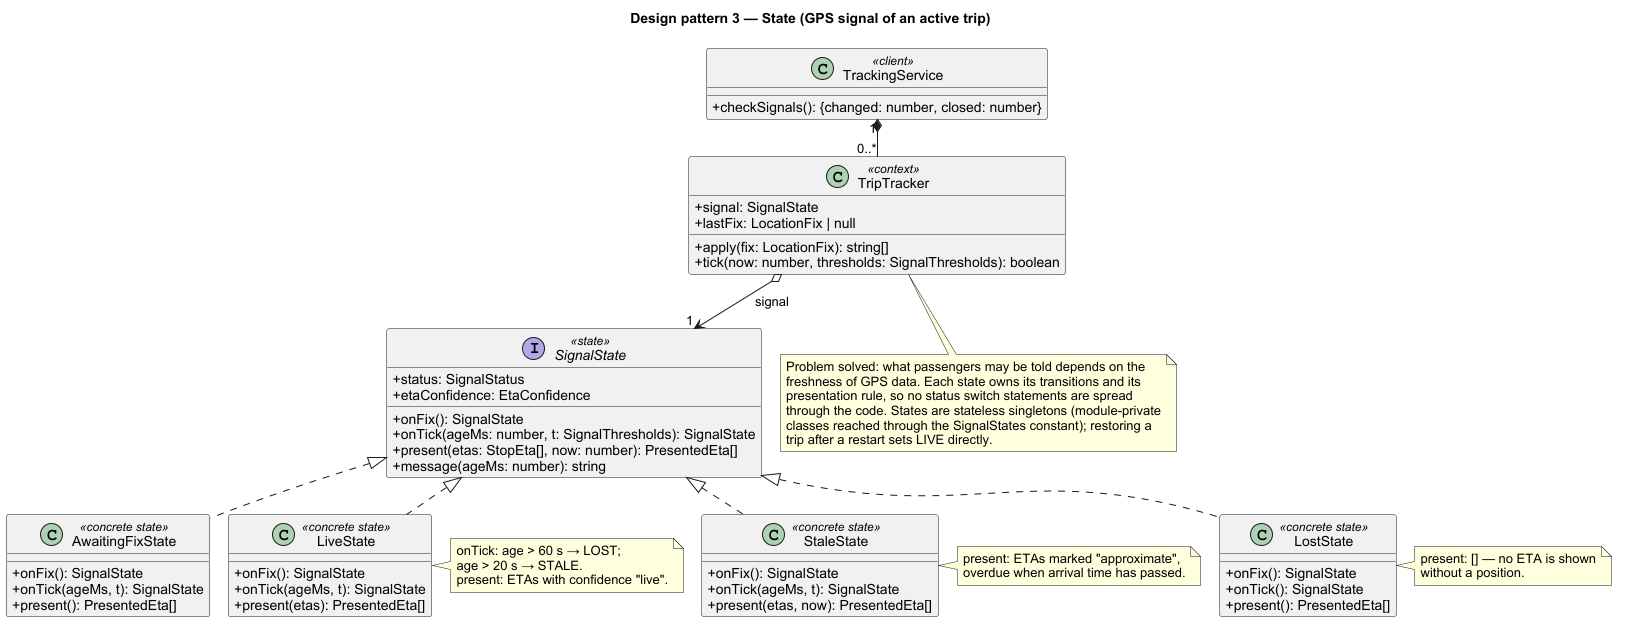

The diagram above was rendered by PlantUML. Its source (embedded in the PNG):
@startuml 14-pattern-state
!pragma layout smetana
skinparam shadowing false
skinparam defaultFontName Arial
skinparam classAttributeIconSize 0
title Design pattern 3 — State (GPS signal of an active trip)

class TripTracker <<context>> {
  +signal: SignalState
  +lastFix: LocationFix | null
  +apply(fix: LocationFix): string[]
  +tick(now: number, thresholds: SignalThresholds): boolean
}
interface SignalState <<state>> {
  +status: SignalStatus
  +etaConfidence: EtaConfidence
  +onFix(): SignalState
  +onTick(ageMs: number, t: SignalThresholds): SignalState
  +present(etas: StopEta[], now: number): PresentedEta[]
  +message(ageMs: number): string
}
class AwaitingFixState <<concrete state>> {
  +onFix(): SignalState
  +onTick(ageMs, t): SignalState
  +present(): PresentedEta[]
}
class LiveState <<concrete state>> {
  +onFix(): SignalState
  +onTick(ageMs, t): SignalState
  +present(etas): PresentedEta[]
}
class StaleState <<concrete state>> {
  +onFix(): SignalState
  +onTick(ageMs, t): SignalState
  +present(etas, now): PresentedEta[]
}
class LostState <<concrete state>> {
  +onFix(): SignalState
  +onTick(): SignalState
  +present(): PresentedEta[]
}
class TrackingService <<client>> {
  +checkSignals(): {changed: number, closed: number}
}

TripTracker o--> "1" SignalState : signal
SignalState <|.. AwaitingFixState
SignalState <|.. LiveState
SignalState <|.. StaleState
SignalState <|.. LostState
TrackingService "1" *-- "0..*" TripTracker

note right of LiveState
  onTick: age > 60 s → LOST;
  age > 20 s → STALE.
  present: ETAs with confidence "live".
end note
note right of StaleState
  present: ETAs marked "approximate",
  overdue when arrival time has passed.
end note
note right of LostState
  present: [] — no ETA is shown
  without a position.
end note
note bottom of TripTracker
  Problem solved: what passengers may be told depends on the
  freshness of GPS data. Each state owns its transitions and its
  presentation rule, so no status switch statements are spread
  through the code. States are stateless singletons (module-private
  classes reached through the SignalStates constant); restoring a
  trip after a restart sets LIVE directly.
end note
@enduml